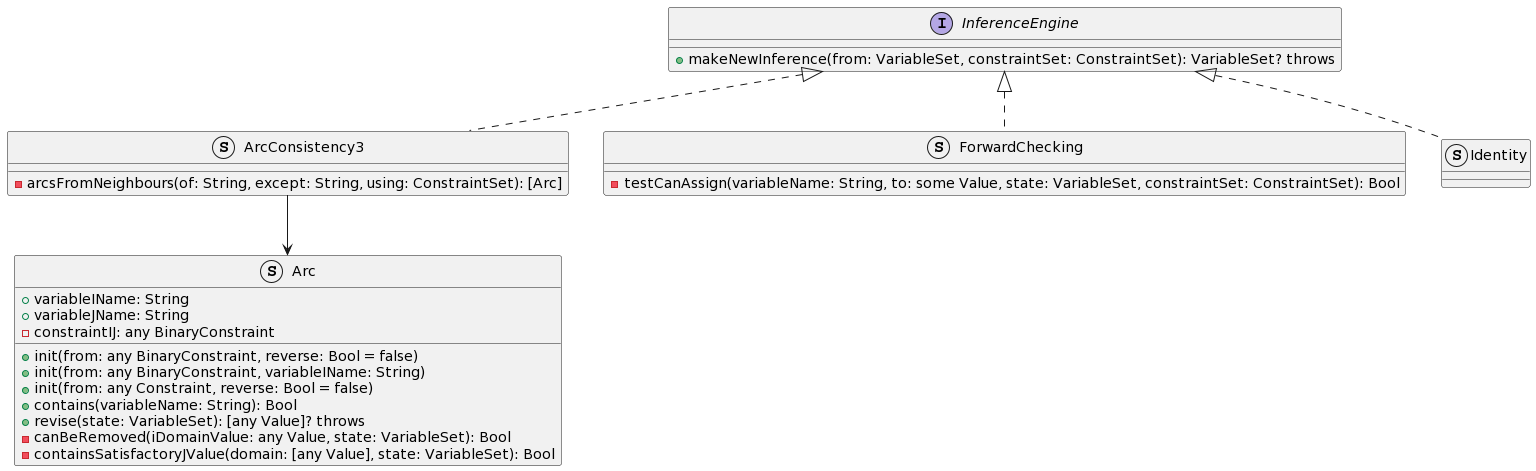

The diagram above was rendered by PlantUML. Its source (embedded in the PNG):
@startuml
struct ArcConsistency3 {
    -arcsFromNeighbours(of: String, except: String, using: ConstraintSet): [Arc]
}

struct ForwardChecking {
    -testCanAssign(variableName: String, to: some Value, state: VariableSet, constraintSet: ConstraintSet): Bool
}

interface InferenceEngine {
    +makeNewInference(from: VariableSet, constraintSet: ConstraintSet): VariableSet? throws
}

struct Identity {
}

struct Arc {
    +variableIName: String
    +variableJName: String
    -constraintIJ: any BinaryConstraint
    +init(from: any BinaryConstraint, reverse: Bool = false)
    +init(from: any BinaryConstraint, variableIName: String)
    +init(from: any Constraint, reverse: Bool = false)
    +contains(variableName: String): Bool
    +revise(state: VariableSet): [any Value]? throws
    -canBeRemoved(iDomainValue: any Value, state: VariableSet): Bool
    -containsSatisfactoryJValue(domain: [any Value], state: VariableSet): Bool
}

ArcConsistency3 --> Arc

InferenceEngine <|.. Identity
InferenceEngine <|.. ForwardChecking
InferenceEngine <|.. ArcConsistency3
@enduml